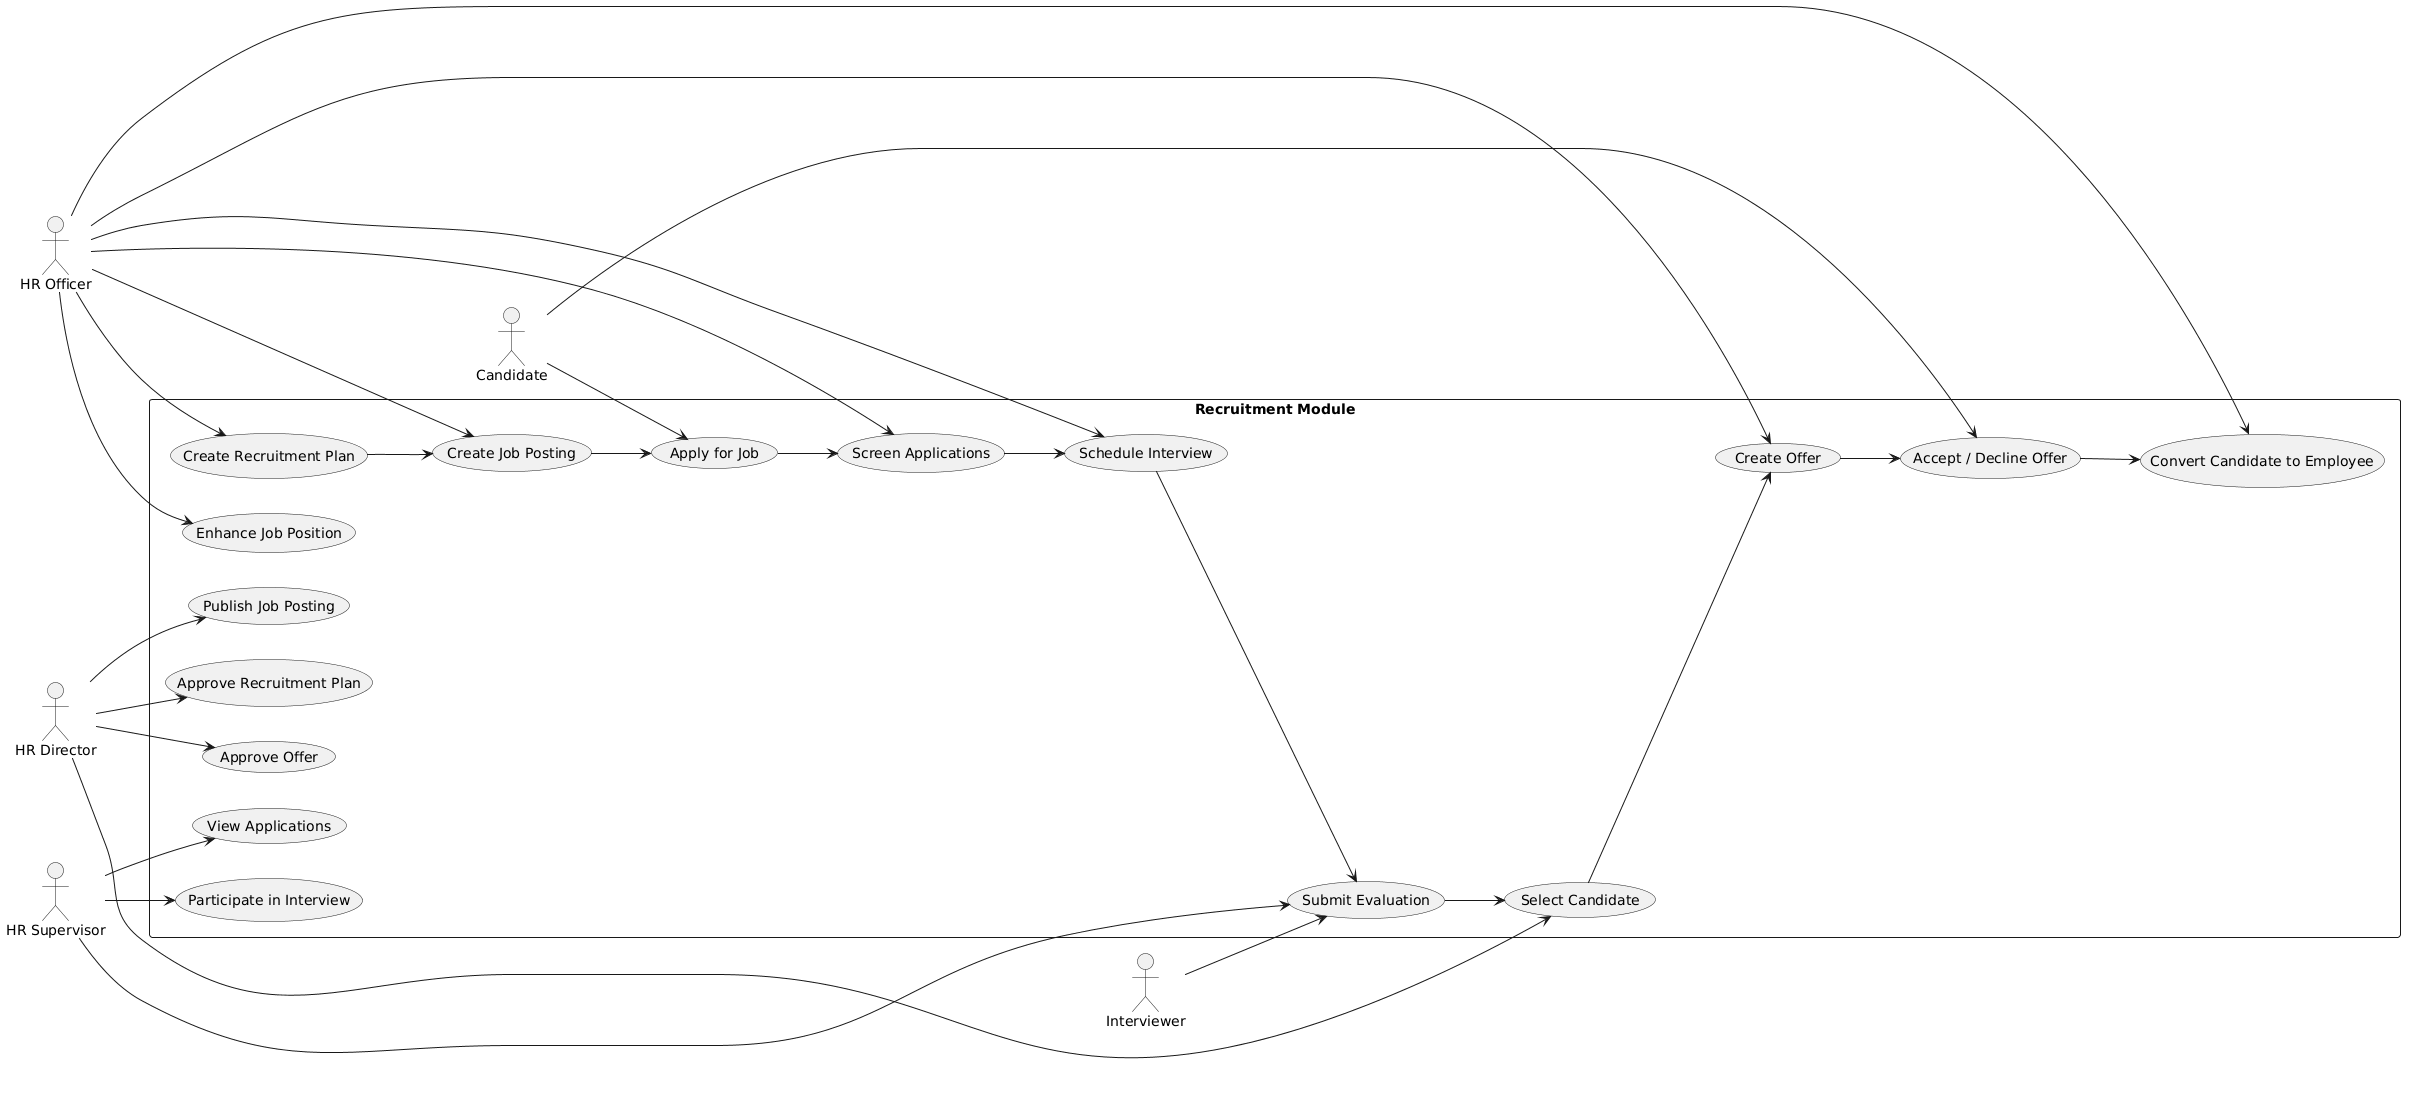

The diagram above was rendered by PlantUML. Its source (embedded in the PNG):
@startuml
left to right direction

actor "HR Officer" as hr_officer
actor "HR Director" as hr_director
actor "HR Supervisor" as hr_supervisor
actor "Interviewer" as interviewer
actor "Candidate" as candidate

rectangle "Recruitment Module" {

  hr_officer --> (Create Recruitment Plan)
  hr_director --> (Approve Recruitment Plan)

  hr_officer --> (Enhance Job Position)

  hr_officer --> (Create Job Posting)
  hr_director --> (Publish Job Posting)

  candidate --> (Apply for Job)

  hr_officer --> (Screen Applications)
  hr_supervisor --> (View Applications)

  hr_officer --> (Schedule Interview)
  hr_supervisor --> (Participate in Interview)

  interviewer --> (Submit Evaluation)
  hr_supervisor --> (Submit Evaluation)

  hr_director --> (Select Candidate)

  hr_officer --> (Create Offer)
  hr_director --> (Approve Offer)

  candidate --> (Accept / Decline Offer)

  hr_officer --> (Convert Candidate to Employee)
}

' Relationships between use cases
(Create Recruitment Plan) --> (Create Job Posting)
(Create Job Posting) --> (Apply for Job)
(Apply for Job) --> (Screen Applications)
(Screen Applications) --> (Schedule Interview)
(Schedule Interview) --> (Submit Evaluation)
(Submit Evaluation) --> (Select Candidate)
(Select Candidate) --> (Create Offer)
(Create Offer) --> (Accept / Decline Offer)
(Accept / Decline Offer) --> (Convert Candidate to Employee)
@enduml